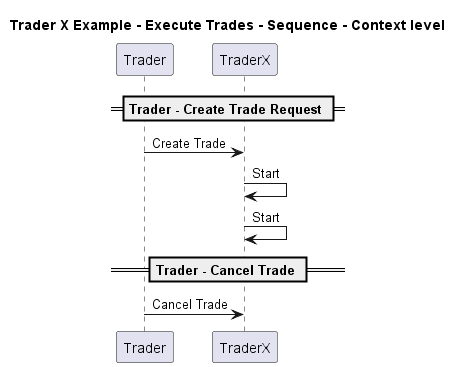

The diagram above was rendered by PlantUML. Its source (embedded in the PNG):
@startuml

title Trader X Example - Execute Trades - Sequence - Context level

participant "Trader" as TraderXExample.Actors.Trader
participant "TraderX" as TraderXExample.SoftwareSystems.TraderX

== Trader - Create Trade Request ==
TraderXExample.Actors.Trader -> TraderXExample.SoftwareSystems.TraderX : Create Trade
TraderXExample.SoftwareSystems.TraderX -> TraderXExample.SoftwareSystems.TraderX : Start
TraderXExample.SoftwareSystems.TraderX -> TraderXExample.SoftwareSystems.TraderX : Start
== Trader - Cancel Trade ==
TraderXExample.Actors.Trader -> TraderXExample.SoftwareSystems.TraderX : Cancel Trade


@enduml